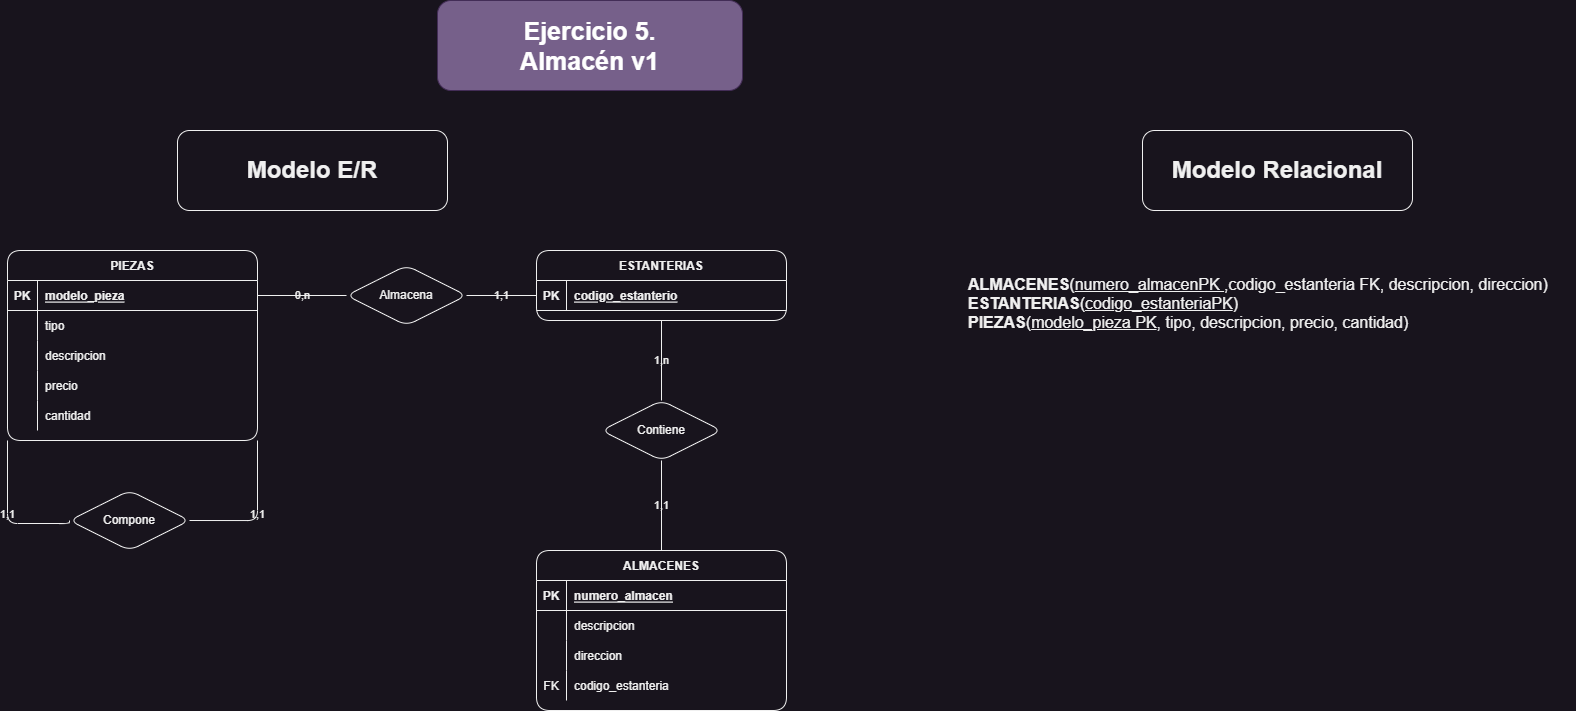

The diagram above was exported from draw.io. Its source (the exported page's mxGraphModel, read from the mxfile embedded in the PNG):
<mxGraphModel dx="2414" dy="1351" grid="0" gridSize="10" guides="1" tooltips="1" connect="1" arrows="1" fold="1" page="0" pageScale="1" pageWidth="827" pageHeight="1169" math="0" shadow="0">
  <root>
    <mxCell id="0" />
    <mxCell id="1" parent="0" />
    <mxCell id="4LOj816Nbn-_tgmJbpxH-1" value="PIEZAS" style="shape=table;startSize=30;container=1;collapsible=1;childLayout=tableLayout;fixedRows=1;rowLines=0;fontStyle=1;align=center;resizeLast=1;labelBackgroundColor=none;rounded=1;" parent="1" vertex="1">
      <mxGeometry x="-650" y="140" width="250" height="190" as="geometry" />
    </mxCell>
    <mxCell id="4LOj816Nbn-_tgmJbpxH-2" value="" style="shape=partialRectangle;collapsible=0;dropTarget=0;pointerEvents=0;fillColor=none;points=[[0,0.5],[1,0.5]];portConstraint=eastwest;top=0;left=0;right=0;bottom=1;labelBackgroundColor=none;rounded=1;" parent="4LOj816Nbn-_tgmJbpxH-1" vertex="1">
      <mxGeometry y="30" width="250" height="30" as="geometry" />
    </mxCell>
    <mxCell id="4LOj816Nbn-_tgmJbpxH-3" value="PK" style="shape=partialRectangle;overflow=hidden;connectable=0;fillColor=none;top=0;left=0;bottom=0;right=0;fontStyle=1;labelBackgroundColor=none;rounded=1;" parent="4LOj816Nbn-_tgmJbpxH-2" vertex="1">
      <mxGeometry width="30" height="30" as="geometry">
        <mxRectangle width="30" height="30" as="alternateBounds" />
      </mxGeometry>
    </mxCell>
    <mxCell id="4LOj816Nbn-_tgmJbpxH-4" value="modelo_pieza" style="shape=partialRectangle;overflow=hidden;connectable=0;fillColor=none;top=0;left=0;bottom=0;right=0;align=left;spacingLeft=6;fontStyle=5;labelBackgroundColor=none;rounded=1;" parent="4LOj816Nbn-_tgmJbpxH-2" vertex="1">
      <mxGeometry x="30" width="220" height="30" as="geometry">
        <mxRectangle width="220" height="30" as="alternateBounds" />
      </mxGeometry>
    </mxCell>
    <mxCell id="4LOj816Nbn-_tgmJbpxH-5" value="" style="shape=tableRow;horizontal=0;startSize=0;swimlaneHead=0;swimlaneBody=0;fillColor=none;collapsible=0;dropTarget=0;points=[[0,0.5],[1,0.5]];portConstraint=eastwest;top=0;left=0;right=0;bottom=0;rounded=1;labelBackgroundColor=none;" parent="4LOj816Nbn-_tgmJbpxH-1" vertex="1">
      <mxGeometry y="60" width="250" height="30" as="geometry" />
    </mxCell>
    <mxCell id="4LOj816Nbn-_tgmJbpxH-6" value="" style="shape=partialRectangle;connectable=0;fillColor=none;top=0;left=0;bottom=0;right=0;editable=1;overflow=hidden;rounded=1;labelBackgroundColor=none;" parent="4LOj816Nbn-_tgmJbpxH-5" vertex="1">
      <mxGeometry width="30" height="30" as="geometry">
        <mxRectangle width="30" height="30" as="alternateBounds" />
      </mxGeometry>
    </mxCell>
    <mxCell id="4LOj816Nbn-_tgmJbpxH-7" value="tipo" style="shape=partialRectangle;connectable=0;fillColor=none;top=0;left=0;bottom=0;right=0;align=left;spacingLeft=6;overflow=hidden;rounded=1;labelBackgroundColor=none;" parent="4LOj816Nbn-_tgmJbpxH-5" vertex="1">
      <mxGeometry x="30" width="220" height="30" as="geometry">
        <mxRectangle width="220" height="30" as="alternateBounds" />
      </mxGeometry>
    </mxCell>
    <mxCell id="4LOj816Nbn-_tgmJbpxH-8" value="" style="shape=tableRow;horizontal=0;startSize=0;swimlaneHead=0;swimlaneBody=0;fillColor=none;collapsible=0;dropTarget=0;points=[[0,0.5],[1,0.5]];portConstraint=eastwest;top=0;left=0;right=0;bottom=0;rounded=1;labelBackgroundColor=none;" parent="4LOj816Nbn-_tgmJbpxH-1" vertex="1">
      <mxGeometry y="90" width="250" height="30" as="geometry" />
    </mxCell>
    <mxCell id="4LOj816Nbn-_tgmJbpxH-9" value="" style="shape=partialRectangle;connectable=0;fillColor=none;top=0;left=0;bottom=0;right=0;editable=1;overflow=hidden;rounded=1;labelBackgroundColor=none;" parent="4LOj816Nbn-_tgmJbpxH-8" vertex="1">
      <mxGeometry width="30" height="30" as="geometry">
        <mxRectangle width="30" height="30" as="alternateBounds" />
      </mxGeometry>
    </mxCell>
    <mxCell id="4LOj816Nbn-_tgmJbpxH-10" value="descripcion" style="shape=partialRectangle;connectable=0;fillColor=none;top=0;left=0;bottom=0;right=0;align=left;spacingLeft=6;overflow=hidden;rounded=1;labelBackgroundColor=none;" parent="4LOj816Nbn-_tgmJbpxH-8" vertex="1">
      <mxGeometry x="30" width="220" height="30" as="geometry">
        <mxRectangle width="220" height="30" as="alternateBounds" />
      </mxGeometry>
    </mxCell>
    <mxCell id="4LOj816Nbn-_tgmJbpxH-11" value="" style="shape=tableRow;horizontal=0;startSize=0;swimlaneHead=0;swimlaneBody=0;fillColor=none;collapsible=0;dropTarget=0;points=[[0,0.5],[1,0.5]];portConstraint=eastwest;top=0;left=0;right=0;bottom=0;rounded=1;labelBackgroundColor=none;" parent="4LOj816Nbn-_tgmJbpxH-1" vertex="1">
      <mxGeometry y="120" width="250" height="30" as="geometry" />
    </mxCell>
    <mxCell id="4LOj816Nbn-_tgmJbpxH-12" value="" style="shape=partialRectangle;connectable=0;fillColor=none;top=0;left=0;bottom=0;right=0;editable=1;overflow=hidden;rounded=1;labelBackgroundColor=none;" parent="4LOj816Nbn-_tgmJbpxH-11" vertex="1">
      <mxGeometry width="30" height="30" as="geometry">
        <mxRectangle width="30" height="30" as="alternateBounds" />
      </mxGeometry>
    </mxCell>
    <mxCell id="4LOj816Nbn-_tgmJbpxH-13" value="precio" style="shape=partialRectangle;connectable=0;fillColor=none;top=0;left=0;bottom=0;right=0;align=left;spacingLeft=6;overflow=hidden;rounded=1;labelBackgroundColor=none;" parent="4LOj816Nbn-_tgmJbpxH-11" vertex="1">
      <mxGeometry x="30" width="220" height="30" as="geometry">
        <mxRectangle width="220" height="30" as="alternateBounds" />
      </mxGeometry>
    </mxCell>
    <mxCell id="4LOj816Nbn-_tgmJbpxH-14" value="" style="shape=tableRow;horizontal=0;startSize=0;swimlaneHead=0;swimlaneBody=0;fillColor=none;collapsible=0;dropTarget=0;points=[[0,0.5],[1,0.5]];portConstraint=eastwest;top=0;left=0;right=0;bottom=0;rounded=1;labelBackgroundColor=none;" parent="4LOj816Nbn-_tgmJbpxH-1" vertex="1">
      <mxGeometry y="150" width="250" height="30" as="geometry" />
    </mxCell>
    <mxCell id="4LOj816Nbn-_tgmJbpxH-15" value="" style="shape=partialRectangle;connectable=0;fillColor=none;top=0;left=0;bottom=0;right=0;editable=1;overflow=hidden;rounded=1;labelBackgroundColor=none;" parent="4LOj816Nbn-_tgmJbpxH-14" vertex="1">
      <mxGeometry width="30" height="30" as="geometry">
        <mxRectangle width="30" height="30" as="alternateBounds" />
      </mxGeometry>
    </mxCell>
    <mxCell id="4LOj816Nbn-_tgmJbpxH-16" value="cantidad" style="shape=partialRectangle;connectable=0;fillColor=none;top=0;left=0;bottom=0;right=0;align=left;spacingLeft=6;overflow=hidden;rounded=1;labelBackgroundColor=none;" parent="4LOj816Nbn-_tgmJbpxH-14" vertex="1">
      <mxGeometry x="30" width="220" height="30" as="geometry">
        <mxRectangle width="220" height="30" as="alternateBounds" />
      </mxGeometry>
    </mxCell>
    <mxCell id="4LOj816Nbn-_tgmJbpxH-17" value="ESTANTERIAS" style="shape=table;startSize=30;container=1;collapsible=1;childLayout=tableLayout;fixedRows=1;rowLines=0;fontStyle=1;align=center;resizeLast=1;labelBackgroundColor=none;rounded=1;" parent="1" vertex="1">
      <mxGeometry x="-121" y="140" width="250" height="70" as="geometry" />
    </mxCell>
    <mxCell id="4LOj816Nbn-_tgmJbpxH-18" value="" style="shape=partialRectangle;collapsible=0;dropTarget=0;pointerEvents=0;fillColor=none;points=[[0,0.5],[1,0.5]];portConstraint=eastwest;top=0;left=0;right=0;bottom=1;labelBackgroundColor=none;rounded=1;" parent="4LOj816Nbn-_tgmJbpxH-17" vertex="1">
      <mxGeometry y="30" width="250" height="30" as="geometry" />
    </mxCell>
    <mxCell id="4LOj816Nbn-_tgmJbpxH-19" value="PK" style="shape=partialRectangle;overflow=hidden;connectable=0;fillColor=none;top=0;left=0;bottom=0;right=0;fontStyle=1;labelBackgroundColor=none;rounded=1;" parent="4LOj816Nbn-_tgmJbpxH-18" vertex="1">
      <mxGeometry width="30" height="30" as="geometry">
        <mxRectangle width="30" height="30" as="alternateBounds" />
      </mxGeometry>
    </mxCell>
    <mxCell id="4LOj816Nbn-_tgmJbpxH-20" value="codigo_estanterio" style="shape=partialRectangle;overflow=hidden;connectable=0;fillColor=none;top=0;left=0;bottom=0;right=0;align=left;spacingLeft=6;fontStyle=5;labelBackgroundColor=none;rounded=1;" parent="4LOj816Nbn-_tgmJbpxH-18" vertex="1">
      <mxGeometry x="30" width="220" height="30" as="geometry">
        <mxRectangle width="220" height="30" as="alternateBounds" />
      </mxGeometry>
    </mxCell>
    <mxCell id="4LOj816Nbn-_tgmJbpxH-33" value="ALMACENES" style="shape=table;startSize=30;container=1;collapsible=1;childLayout=tableLayout;fixedRows=1;rowLines=0;fontStyle=1;align=center;resizeLast=1;labelBackgroundColor=none;rounded=1;" parent="1" vertex="1">
      <mxGeometry x="-121" y="440" width="250" height="160" as="geometry" />
    </mxCell>
    <mxCell id="4LOj816Nbn-_tgmJbpxH-34" value="" style="shape=partialRectangle;collapsible=0;dropTarget=0;pointerEvents=0;fillColor=none;points=[[0,0.5],[1,0.5]];portConstraint=eastwest;top=0;left=0;right=0;bottom=1;labelBackgroundColor=none;rounded=1;" parent="4LOj816Nbn-_tgmJbpxH-33" vertex="1">
      <mxGeometry y="30" width="250" height="30" as="geometry" />
    </mxCell>
    <mxCell id="4LOj816Nbn-_tgmJbpxH-35" value="PK" style="shape=partialRectangle;overflow=hidden;connectable=0;fillColor=none;top=0;left=0;bottom=0;right=0;fontStyle=1;labelBackgroundColor=none;rounded=1;" parent="4LOj816Nbn-_tgmJbpxH-34" vertex="1">
      <mxGeometry width="30" height="30" as="geometry">
        <mxRectangle width="30" height="30" as="alternateBounds" />
      </mxGeometry>
    </mxCell>
    <mxCell id="4LOj816Nbn-_tgmJbpxH-36" value="numero_almacen" style="shape=partialRectangle;overflow=hidden;connectable=0;fillColor=none;top=0;left=0;bottom=0;right=0;align=left;spacingLeft=6;fontStyle=5;labelBackgroundColor=none;rounded=1;" parent="4LOj816Nbn-_tgmJbpxH-34" vertex="1">
      <mxGeometry x="30" width="220" height="30" as="geometry">
        <mxRectangle width="220" height="30" as="alternateBounds" />
      </mxGeometry>
    </mxCell>
    <mxCell id="4LOj816Nbn-_tgmJbpxH-40" value="" style="shape=tableRow;horizontal=0;startSize=0;swimlaneHead=0;swimlaneBody=0;fillColor=none;collapsible=0;dropTarget=0;points=[[0,0.5],[1,0.5]];portConstraint=eastwest;top=0;left=0;right=0;bottom=0;rounded=1;labelBackgroundColor=none;" parent="4LOj816Nbn-_tgmJbpxH-33" vertex="1">
      <mxGeometry y="60" width="250" height="30" as="geometry" />
    </mxCell>
    <mxCell id="4LOj816Nbn-_tgmJbpxH-41" value="" style="shape=partialRectangle;connectable=0;fillColor=none;top=0;left=0;bottom=0;right=0;editable=1;overflow=hidden;rounded=1;labelBackgroundColor=none;" parent="4LOj816Nbn-_tgmJbpxH-40" vertex="1">
      <mxGeometry width="30" height="30" as="geometry">
        <mxRectangle width="30" height="30" as="alternateBounds" />
      </mxGeometry>
    </mxCell>
    <mxCell id="4LOj816Nbn-_tgmJbpxH-42" value="descripcion" style="shape=partialRectangle;connectable=0;fillColor=none;top=0;left=0;bottom=0;right=0;align=left;spacingLeft=6;overflow=hidden;rounded=1;labelBackgroundColor=none;" parent="4LOj816Nbn-_tgmJbpxH-40" vertex="1">
      <mxGeometry x="30" width="220" height="30" as="geometry">
        <mxRectangle width="220" height="30" as="alternateBounds" />
      </mxGeometry>
    </mxCell>
    <mxCell id="4LOj816Nbn-_tgmJbpxH-43" value="" style="shape=tableRow;horizontal=0;startSize=0;swimlaneHead=0;swimlaneBody=0;fillColor=none;collapsible=0;dropTarget=0;points=[[0,0.5],[1,0.5]];portConstraint=eastwest;top=0;left=0;right=0;bottom=0;rounded=1;labelBackgroundColor=none;" parent="4LOj816Nbn-_tgmJbpxH-33" vertex="1">
      <mxGeometry y="90" width="250" height="30" as="geometry" />
    </mxCell>
    <mxCell id="4LOj816Nbn-_tgmJbpxH-44" value="" style="shape=partialRectangle;connectable=0;fillColor=none;top=0;left=0;bottom=0;right=0;editable=1;overflow=hidden;rounded=1;labelBackgroundColor=none;" parent="4LOj816Nbn-_tgmJbpxH-43" vertex="1">
      <mxGeometry width="30" height="30" as="geometry">
        <mxRectangle width="30" height="30" as="alternateBounds" />
      </mxGeometry>
    </mxCell>
    <mxCell id="4LOj816Nbn-_tgmJbpxH-45" value="direccion" style="shape=partialRectangle;connectable=0;fillColor=none;top=0;left=0;bottom=0;right=0;align=left;spacingLeft=6;overflow=hidden;rounded=1;labelBackgroundColor=none;" parent="4LOj816Nbn-_tgmJbpxH-43" vertex="1">
      <mxGeometry x="30" width="220" height="30" as="geometry">
        <mxRectangle width="220" height="30" as="alternateBounds" />
      </mxGeometry>
    </mxCell>
    <mxCell id="4LOj816Nbn-_tgmJbpxH-46" value="" style="shape=tableRow;horizontal=0;startSize=0;swimlaneHead=0;swimlaneBody=0;fillColor=none;collapsible=0;dropTarget=0;points=[[0,0.5],[1,0.5]];portConstraint=eastwest;top=0;left=0;right=0;bottom=0;rounded=1;labelBackgroundColor=none;" parent="4LOj816Nbn-_tgmJbpxH-33" vertex="1">
      <mxGeometry y="120" width="250" height="30" as="geometry" />
    </mxCell>
    <mxCell id="4LOj816Nbn-_tgmJbpxH-47" value="FK" style="shape=partialRectangle;connectable=0;fillColor=none;top=0;left=0;bottom=0;right=0;editable=1;overflow=hidden;rounded=1;labelBackgroundColor=none;" parent="4LOj816Nbn-_tgmJbpxH-46" vertex="1">
      <mxGeometry width="30" height="30" as="geometry">
        <mxRectangle width="30" height="30" as="alternateBounds" />
      </mxGeometry>
    </mxCell>
    <mxCell id="4LOj816Nbn-_tgmJbpxH-48" value="codigo_estanteria" style="shape=partialRectangle;connectable=0;fillColor=none;top=0;left=0;bottom=0;right=0;align=left;spacingLeft=6;overflow=hidden;rounded=1;labelBackgroundColor=none;" parent="4LOj816Nbn-_tgmJbpxH-46" vertex="1">
      <mxGeometry x="30" width="220" height="30" as="geometry">
        <mxRectangle width="220" height="30" as="alternateBounds" />
      </mxGeometry>
    </mxCell>
    <mxCell id="4LOj816Nbn-_tgmJbpxH-49" value="Compone" style="shape=rhombus;perimeter=rhombusPerimeter;whiteSpace=wrap;html=1;align=center;rounded=1;labelBackgroundColor=none;" parent="1" vertex="1">
      <mxGeometry x="-588" y="380" width="120" height="60" as="geometry" />
    </mxCell>
    <mxCell id="4LOj816Nbn-_tgmJbpxH-50" value="1,1" style="endArrow=none;html=1;rounded=1;exitX=1;exitY=1;exitDx=0;exitDy=0;entryX=1;entryY=0.5;entryDx=0;entryDy=0;edgeStyle=orthogonalEdgeStyle;labelBackgroundColor=none;fontColor=default;" parent="1" source="4LOj816Nbn-_tgmJbpxH-1" target="4LOj816Nbn-_tgmJbpxH-49" edge="1">
      <mxGeometry relative="1" as="geometry">
        <mxPoint x="-341" y="380" as="sourcePoint" />
        <mxPoint x="-181" y="380" as="targetPoint" />
      </mxGeometry>
    </mxCell>
    <mxCell id="4LOj816Nbn-_tgmJbpxH-51" value="1,1" style="endArrow=none;html=1;rounded=1;entryX=0;entryY=0.5;entryDx=0;entryDy=0;exitX=0;exitY=1;exitDx=0;exitDy=0;edgeStyle=orthogonalEdgeStyle;labelBackgroundColor=none;fontColor=default;" parent="1" source="4LOj816Nbn-_tgmJbpxH-1" target="4LOj816Nbn-_tgmJbpxH-49" edge="1">
      <mxGeometry relative="1" as="geometry">
        <mxPoint x="-341" y="380" as="sourcePoint" />
        <mxPoint x="-181" y="380" as="targetPoint" />
        <Array as="points">
          <mxPoint x="-650" y="413" />
          <mxPoint x="-588" y="413" />
        </Array>
      </mxGeometry>
    </mxCell>
    <mxCell id="4LOj816Nbn-_tgmJbpxH-53" value="Almacena" style="shape=rhombus;perimeter=rhombusPerimeter;whiteSpace=wrap;html=1;align=center;rounded=1;labelBackgroundColor=none;" parent="1" vertex="1">
      <mxGeometry x="-311" y="155" width="120" height="60" as="geometry" />
    </mxCell>
    <mxCell id="4LOj816Nbn-_tgmJbpxH-54" value="0,n" style="endArrow=none;html=1;rounded=1;entryX=0;entryY=0.5;entryDx=0;entryDy=0;exitX=1;exitY=0.5;exitDx=0;exitDy=0;labelBackgroundColor=none;fontColor=default;" parent="1" source="4LOj816Nbn-_tgmJbpxH-2" target="4LOj816Nbn-_tgmJbpxH-53" edge="1">
      <mxGeometry relative="1" as="geometry">
        <mxPoint x="-381" y="220" as="sourcePoint" />
        <mxPoint x="-181" y="300" as="targetPoint" />
      </mxGeometry>
    </mxCell>
    <mxCell id="4LOj816Nbn-_tgmJbpxH-55" value="1,1" style="endArrow=none;html=1;rounded=1;entryX=0;entryY=0.5;entryDx=0;entryDy=0;exitX=1;exitY=0.5;exitDx=0;exitDy=0;labelBackgroundColor=none;fontColor=default;" parent="1" source="4LOj816Nbn-_tgmJbpxH-53" target="4LOj816Nbn-_tgmJbpxH-18" edge="1">
      <mxGeometry relative="1" as="geometry">
        <mxPoint x="-341" y="300" as="sourcePoint" />
        <mxPoint x="-181" y="300" as="targetPoint" />
      </mxGeometry>
    </mxCell>
    <mxCell id="4LOj816Nbn-_tgmJbpxH-56" value="Contiene" style="shape=rhombus;perimeter=rhombusPerimeter;whiteSpace=wrap;html=1;align=center;rounded=1;labelBackgroundColor=none;" parent="1" vertex="1">
      <mxGeometry x="-56" y="290" width="120" height="60" as="geometry" />
    </mxCell>
    <mxCell id="4LOj816Nbn-_tgmJbpxH-57" value="1,n" style="endArrow=none;html=1;rounded=1;entryX=0.5;entryY=0;entryDx=0;entryDy=0;exitX=0.5;exitY=1;exitDx=0;exitDy=0;labelBackgroundColor=none;fontColor=default;" parent="1" source="4LOj816Nbn-_tgmJbpxH-17" target="4LOj816Nbn-_tgmJbpxH-56" edge="1">
      <mxGeometry relative="1" as="geometry">
        <mxPoint x="-341" y="300" as="sourcePoint" />
        <mxPoint x="-181" y="300" as="targetPoint" />
      </mxGeometry>
    </mxCell>
    <mxCell id="4LOj816Nbn-_tgmJbpxH-58" value="1,1" style="endArrow=none;html=1;rounded=1;entryX=0.5;entryY=0;entryDx=0;entryDy=0;exitX=0.5;exitY=1;exitDx=0;exitDy=0;labelBackgroundColor=none;fontColor=default;" parent="1" source="4LOj816Nbn-_tgmJbpxH-56" target="4LOj816Nbn-_tgmJbpxH-33" edge="1">
      <mxGeometry relative="1" as="geometry">
        <mxPoint x="-341" y="300" as="sourcePoint" />
        <mxPoint x="-181" y="300" as="targetPoint" />
      </mxGeometry>
    </mxCell>
    <mxCell id="4LOj816Nbn-_tgmJbpxH-59" value="&lt;b style=&quot;font-size: 16px;&quot;&gt;ALMACENES&lt;/b&gt;(&lt;u style=&quot;font-size: 16px;&quot;&gt;numero_almacenPK&amp;nbsp;&lt;/u&gt;,codigo_estanteria FK, descripcion, direccion)&lt;br style=&quot;font-size: 16px;&quot;&gt;&lt;b style=&quot;font-size: 16px;&quot;&gt;ESTANTERIAS&lt;/b&gt;(&lt;u style=&quot;font-size: 16px;&quot;&gt;codigo_estanteriaPK&lt;/u&gt;)&lt;br style=&quot;font-size: 16px;&quot;&gt;&lt;b style=&quot;font-size: 16px;&quot;&gt;PIEZAS&lt;/b&gt;(&lt;u style=&quot;font-size: 16px;&quot;&gt;modelo_pieza PK&lt;/u&gt;, tipo, descripcion, precio, cantidad)" style="text;html=1;align=left;verticalAlign=middle;resizable=1;points=[];autosize=1;strokeColor=none;fillColor=none;rotation=0;movable=1;rotatable=1;deletable=1;editable=1;locked=0;connectable=1;rounded=1;fontSize=16;spacingTop=0;spacingRight=13;labelBackgroundColor=none;" parent="1" vertex="1">
      <mxGeometry x="309" y="159" width="609" height="68" as="geometry" />
    </mxCell>
    <mxCell id="jJgXC-q1eCvz2N3DGfpt-1" value="Ejercicio 5.&lt;br&gt;Almacén v1" style="rounded=1;whiteSpace=wrap;html=1;fontFamily=Helvetica;fontSize=25;labelBackgroundColor=none;fontStyle=1;fillColor=#76608a;strokeColor=#432D57;fontColor=#ffffff;" vertex="1" parent="1">
      <mxGeometry x="-220" y="-110" width="305" height="90" as="geometry" />
    </mxCell>
    <mxCell id="jJgXC-q1eCvz2N3DGfpt-2" value="&lt;h1&gt;Modelo E/R&lt;/h1&gt;" style="rounded=1;whiteSpace=wrap;html=1;labelBackgroundColor=none;" vertex="1" parent="1">
      <mxGeometry x="-480" y="20" width="270" height="80" as="geometry" />
    </mxCell>
    <mxCell id="jJgXC-q1eCvz2N3DGfpt-3" value="&lt;h1&gt;Modelo Relacional&lt;/h1&gt;" style="rounded=1;whiteSpace=wrap;html=1;labelBackgroundColor=none;" vertex="1" parent="1">
      <mxGeometry x="485" y="20" width="270" height="80" as="geometry" />
    </mxCell>
  </root>
</mxGraphModel>